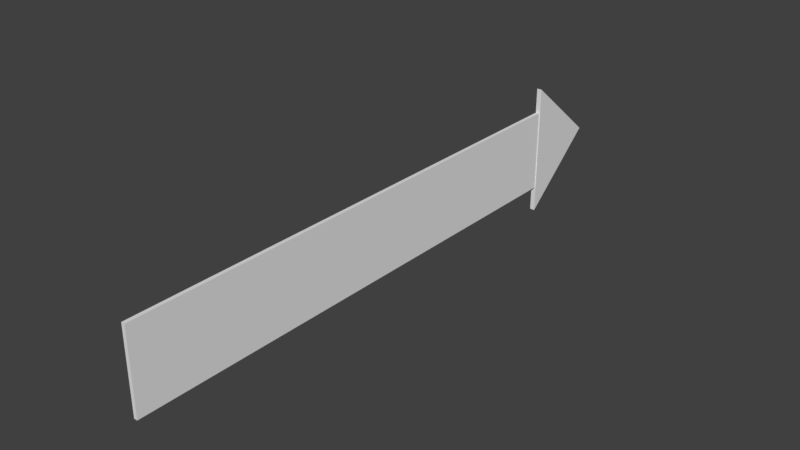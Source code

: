 # Source: long_arrow_shapekey_disappearing_from_back.blend  (saved by Blender 2.78.0; exported with 4.5.12 LTS)
import bpy
from mathutils import Matrix  # noqa: F401  (used for matrix-valued properties, if any)

bpy.ops.wm.read_factory_settings(use_empty=True)
scene = bpy.context.scene
scene.name = 'Scene'

# ---- collections
col_collection_1 = bpy.data.collections.new('Collection 1'); scene.collection.children.link(col_collection_1)

# ---- materials (node trees are filled in below, after node groups)
mat_material = bpy.data.materials.new('Material')
mat_material.alpha_threshold = 0.0
mat_material.use_transparent_shadow = False
mat_material.roughness = 0.5
mat_material.line_color = (0.0, 0.0, 0.0, 1.0)

# ---- material node trees

# ---- world
world_world = bpy.data.worlds.new('World'); scene.world = world_world
world_world.color = (0.05088, 0.05088, 0.05088)
world_world.use_sun_shadow = False
world_world.sun_shadow_jitter_overblur = 0.0
world_world.cycles.sampling_method = 'MANUAL'

# ---- meshes
me_cube = bpy.data.meshes.new('Cube')
me_cube.from_pydata([(-0.5001, -0.4809, 0.3701), (-0.473, -0.4809, 0.3701), (-0.5001, -0.04489, 0.007043), (-0.473, -0.04489, 0.01286), (-0.5001, -0.4809, -0.3554), (-0.473, -0.4809, -0.3554), (-0.5001, -0.04489, 0.006259), (-0.473, -0.04489, 0.01213), (-0.4775, -0.3873, -0.2138), (-0.4775, -3.281, -0.2138), (-0.4967, -3.281, -0.2138), (-0.4967, -0.3873, -0.2138), (-0.4775, -0.3873, 0.2332), (-0.4775, -3.281, 0.2332), (-0.4967, -3.281, 0.2332), (-0.4967, -0.3873, 0.2332)], [], [(0, 1, 3, 2), (2, 3, 7, 6), (6, 7, 5, 4), (4, 5, 1, 0), (2, 6, 4, 0), (7, 3, 1, 5), (8, 9, 10, 11), (12, 15, 14, 13), (8, 12, 13, 9), (9, 13, 14, 10), (10, 14, 15, 11), (12, 8, 11, 15)])
me_cube.materials.append(mat_material)
me_cube.use_remesh_preserve_volume = False
me_cube.use_remesh_preserve_attributes = False
me_cube.use_mirror_vertex_groups = False
me_cube.update()

# ---- objects
ob_cube = bpy.data.objects.new('Cube', me_cube)

# ---- transforms, parenting, visibility, modifiers, constraints
ob_cube.location = (0.0, 5.96e-08, -2.98e-08)
ob_cube.lock_rotations_4d = False
ob_cube.empty_display_type = 'ARROWS'
ob_cube.use_shape_key_edit_mode = True
ob_cube.lineart.crease_threshold = 0.0

# ---- collection membership
col_collection_1.objects.link(ob_cube)

# ---- scene / render settings (as saved in the file)
scene.frame_start = 1; scene.frame_end = 250; scene.frame_set(1)
scene.render.engine = 'BLENDER_EEVEE_NEXT'
scene.render.resolution_percentage = 50
scene.render.dither_intensity = 0.0
scene.cycles.use_denoising = False
scene.cycles.samples = 128
scene.cycles.sampling_pattern = 'TABULATED_SOBOL'
scene.cycles.light_sampling_threshold = 0.0
scene.cycles.use_adaptive_sampling = False
scene.cycles.use_light_tree = False
scene.cycles.blur_glossy = 0.0
scene.cycles.sample_clamp_indirect = 0.0
scene.view_settings.view_transform = 'Standard'
bpy.context.view_layer.update()

# ---- added for rendering (the .blend has no active camera and no usable light): camera, sun
cam_auto = bpy.data.cameras.new('AutoCamera')
cam_auto.lens = 50.0
cam_auto.sensor_width = 36.0
cam_auto.clip_end = 1000.0
ob_auto_camera = bpy.data.objects.new('AutoCamera', cam_auto)
scene.collection.objects.link(ob_auto_camera)
ob_auto_camera.location = (2.57544, -5.33377, 2.45695)
ob_auto_camera.rotation_euler = (1.09748, -7.21219e-08, 0.694738)
scene.camera = ob_auto_camera
light_auto_sun = bpy.data.lights.new('AutoSun', 'SUN')
light_auto_sun.energy = 3.0
light_auto_sun.angle = 0.0523599
ob_auto_sun = bpy.data.objects.new('AutoSun', light_auto_sun)
scene.collection.objects.link(ob_auto_sun)
ob_auto_sun.rotation_euler = (0.872665, 0.174533, 0.523599)
bpy.context.view_layer.update()
